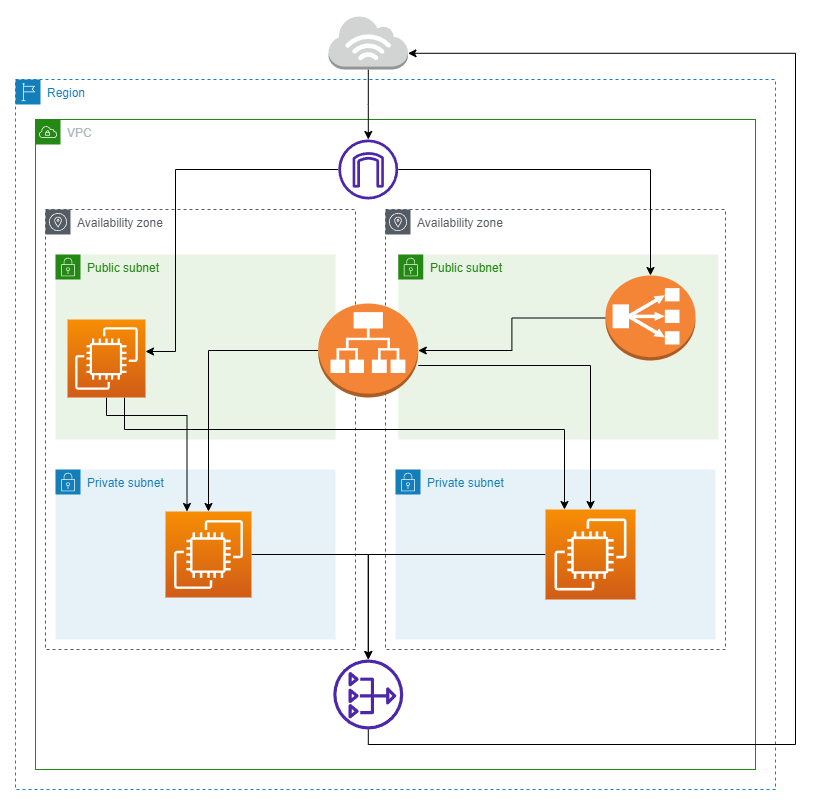

The diagram above was exported from draw.io. Its source (the exported page's mxGraphModel, read from the mxfile embedded in the PNG):
<mxGraphModel dx="1434" dy="1927" grid="1" gridSize="10" guides="1" tooltips="1" connect="1" arrows="1" fold="1" page="1" pageScale="1" pageWidth="827" pageHeight="1169" math="0" shadow="0">
  <root>
    <mxCell id="0" />
    <mxCell id="1" parent="0" />
    <mxCell id="ReDQGItYHixzBG3V83BZ-1" value="VPC" style="points=[[0,0],[0.25,0],[0.5,0],[0.75,0],[1,0],[1,0.25],[1,0.5],[1,0.75],[1,1],[0.75,1],[0.5,1],[0.25,1],[0,1],[0,0.75],[0,0.5],[0,0.25]];outlineConnect=0;gradientColor=none;html=1;whiteSpace=wrap;fontSize=12;fontStyle=0;container=1;pointerEvents=0;collapsible=0;recursiveResize=0;shape=mxgraph.aws4.group;grIcon=mxgraph.aws4.group_vpc;strokeColor=#248814;fillColor=none;verticalAlign=top;align=left;spacingLeft=30;fontColor=#AAB7B8;dashed=0;" parent="1" vertex="1">
      <mxGeometry x="310" y="44" width="720" height="650" as="geometry" />
    </mxCell>
    <mxCell id="ReDQGItYHixzBG3V83BZ-2" value="Region" style="points=[[0,0],[0.25,0],[0.5,0],[0.75,0],[1,0],[1,0.25],[1,0.5],[1,0.75],[1,1],[0.75,1],[0.5,1],[0.25,1],[0,1],[0,0.75],[0,0.5],[0,0.25]];outlineConnect=0;gradientColor=none;html=1;whiteSpace=wrap;fontSize=12;fontStyle=0;container=1;pointerEvents=0;collapsible=0;recursiveResize=0;shape=mxgraph.aws4.group;grIcon=mxgraph.aws4.group_region;strokeColor=#147EBA;fillColor=none;verticalAlign=top;align=left;spacingLeft=30;fontColor=#147EBA;dashed=1;" parent="1" vertex="1">
      <mxGeometry x="290" y="4" width="760" height="710" as="geometry" />
    </mxCell>
    <mxCell id="ReDQGItYHixzBG3V83BZ-8" value="Availability zone" style="sketch=0;outlineConnect=0;gradientColor=none;html=1;whiteSpace=wrap;fontSize=12;fontStyle=0;shape=mxgraph.aws4.group;grIcon=mxgraph.aws4.group_availability_zone;strokeColor=#545B64;fillColor=none;verticalAlign=top;align=left;spacingLeft=30;fontColor=#545B64;dashed=1;" parent="ReDQGItYHixzBG3V83BZ-2" vertex="1">
      <mxGeometry x="30" y="130" width="310" height="440" as="geometry" />
    </mxCell>
    <mxCell id="ReDQGItYHixzBG3V83BZ-6" value="Private subnet" style="points=[[0,0],[0.25,0],[0.5,0],[0.75,0],[1,0],[1,0.25],[1,0.5],[1,0.75],[1,1],[0.75,1],[0.5,1],[0.25,1],[0,1],[0,0.75],[0,0.5],[0,0.25]];outlineConnect=0;gradientColor=none;html=1;whiteSpace=wrap;fontSize=12;fontStyle=0;container=1;pointerEvents=0;collapsible=0;recursiveResize=0;shape=mxgraph.aws4.group;grIcon=mxgraph.aws4.group_security_group;grStroke=0;strokeColor=#147EBA;fillColor=#E6F2F8;verticalAlign=top;align=left;spacingLeft=30;fontColor=#147EBA;dashed=0;" parent="ReDQGItYHixzBG3V83BZ-2" vertex="1">
      <mxGeometry x="40" y="390" width="280" height="170" as="geometry" />
    </mxCell>
    <mxCell id="ReDQGItYHixzBG3V83BZ-4" value="Public subnet" style="points=[[0,0],[0.25,0],[0.5,0],[0.75,0],[1,0],[1,0.25],[1,0.5],[1,0.75],[1,1],[0.75,1],[0.5,1],[0.25,1],[0,1],[0,0.75],[0,0.5],[0,0.25]];outlineConnect=0;gradientColor=none;html=1;whiteSpace=wrap;fontSize=12;fontStyle=0;container=1;pointerEvents=0;collapsible=0;recursiveResize=0;shape=mxgraph.aws4.group;grIcon=mxgraph.aws4.group_security_group;grStroke=0;strokeColor=#248814;fillColor=#E9F3E6;verticalAlign=top;align=left;spacingLeft=30;fontColor=#248814;dashed=0;" parent="ReDQGItYHixzBG3V83BZ-2" vertex="1">
      <mxGeometry x="40" y="175" width="280" height="185" as="geometry" />
    </mxCell>
    <mxCell id="ReDQGItYHixzBG3V83BZ-9" value="Availability zone" style="sketch=0;outlineConnect=0;gradientColor=none;html=1;whiteSpace=wrap;fontSize=12;fontStyle=0;shape=mxgraph.aws4.group;grIcon=mxgraph.aws4.group_availability_zone;strokeColor=#545B64;fillColor=none;verticalAlign=top;align=left;spacingLeft=30;fontColor=#545B64;dashed=1;" parent="ReDQGItYHixzBG3V83BZ-2" vertex="1">
      <mxGeometry x="370" y="130" width="340" height="440" as="geometry" />
    </mxCell>
    <mxCell id="ReDQGItYHixzBG3V83BZ-5" value="Public subnet" style="points=[[0,0],[0.25,0],[0.5,0],[0.75,0],[1,0],[1,0.25],[1,0.5],[1,0.75],[1,1],[0.75,1],[0.5,1],[0.25,1],[0,1],[0,0.75],[0,0.5],[0,0.25]];outlineConnect=0;gradientColor=none;html=1;whiteSpace=wrap;fontSize=12;fontStyle=0;container=1;pointerEvents=0;collapsible=0;recursiveResize=0;shape=mxgraph.aws4.group;grIcon=mxgraph.aws4.group_security_group;grStroke=0;strokeColor=#248814;fillColor=#E9F3E6;verticalAlign=top;align=left;spacingLeft=30;fontColor=#248814;dashed=0;" parent="ReDQGItYHixzBG3V83BZ-2" vertex="1">
      <mxGeometry x="382.75" y="175" width="320" height="185" as="geometry" />
    </mxCell>
    <mxCell id="ReDQGItYHixzBG3V83BZ-7" value="Private subnet" style="points=[[0,0],[0.25,0],[0.5,0],[0.75,0],[1,0],[1,0.25],[1,0.5],[1,0.75],[1,1],[0.75,1],[0.5,1],[0.25,1],[0,1],[0,0.75],[0,0.5],[0,0.25]];outlineConnect=0;gradientColor=none;html=1;whiteSpace=wrap;fontSize=12;fontStyle=0;container=1;pointerEvents=0;collapsible=0;recursiveResize=0;shape=mxgraph.aws4.group;grIcon=mxgraph.aws4.group_security_group;grStroke=0;strokeColor=#147EBA;fillColor=#E6F2F8;verticalAlign=top;align=left;spacingLeft=30;fontColor=#147EBA;dashed=0;" parent="ReDQGItYHixzBG3V83BZ-2" vertex="1">
      <mxGeometry x="380" y="390" width="320" height="170" as="geometry" />
    </mxCell>
    <mxCell id="ReDQGItYHixzBG3V83BZ-41" style="edgeStyle=orthogonalEdgeStyle;rounded=0;orthogonalLoop=1;jettySize=auto;html=1;" parent="ReDQGItYHixzBG3V83BZ-2" source="ReDQGItYHixzBG3V83BZ-3" target="ReDQGItYHixzBG3V83BZ-34" edge="1">
      <mxGeometry relative="1" as="geometry">
        <Array as="points">
          <mxPoint x="160" y="90" />
          <mxPoint x="160" y="272" />
        </Array>
      </mxGeometry>
    </mxCell>
    <mxCell id="rpUGV5D9-jd2PBXsIpJv-4" style="edgeStyle=orthogonalEdgeStyle;rounded=0;orthogonalLoop=1;jettySize=auto;html=1;" edge="1" parent="ReDQGItYHixzBG3V83BZ-2" source="ReDQGItYHixzBG3V83BZ-3" target="rpUGV5D9-jd2PBXsIpJv-2">
      <mxGeometry relative="1" as="geometry" />
    </mxCell>
    <mxCell id="ReDQGItYHixzBG3V83BZ-3" value="" style="sketch=0;outlineConnect=0;fontColor=#232F3E;gradientColor=none;fillColor=#4D27AA;strokeColor=none;dashed=0;verticalLabelPosition=bottom;verticalAlign=top;align=center;html=1;fontSize=12;fontStyle=0;aspect=fixed;pointerEvents=1;shape=mxgraph.aws4.internet_gateway;" parent="ReDQGItYHixzBG3V83BZ-2" vertex="1">
      <mxGeometry x="322.75" y="60" width="60" height="60" as="geometry" />
    </mxCell>
    <mxCell id="ReDQGItYHixzBG3V83BZ-20" value="" style="sketch=0;outlineConnect=0;fontColor=#232F3E;gradientColor=none;fillColor=#4D27AA;strokeColor=none;dashed=0;verticalLabelPosition=bottom;verticalAlign=top;align=center;html=1;fontSize=12;fontStyle=0;aspect=fixed;pointerEvents=1;shape=mxgraph.aws4.nat_gateway;" parent="ReDQGItYHixzBG3V83BZ-2" vertex="1">
      <mxGeometry x="317.75" y="580" width="70" height="70" as="geometry" />
    </mxCell>
    <mxCell id="ReDQGItYHixzBG3V83BZ-31" style="edgeStyle=orthogonalEdgeStyle;rounded=0;orthogonalLoop=1;jettySize=auto;html=1;exitX=0;exitY=0.5;exitDx=0;exitDy=0;exitPerimeter=0;" parent="ReDQGItYHixzBG3V83BZ-2" source="rpUGV5D9-jd2PBXsIpJv-3" target="ReDQGItYHixzBG3V83BZ-18" edge="1">
      <mxGeometry relative="1" as="geometry">
        <mxPoint x="280" y="296" as="sourcePoint" />
      </mxGeometry>
    </mxCell>
    <mxCell id="ReDQGItYHixzBG3V83BZ-29" style="edgeStyle=orthogonalEdgeStyle;rounded=0;orthogonalLoop=1;jettySize=auto;html=1;" parent="ReDQGItYHixzBG3V83BZ-2" source="ReDQGItYHixzBG3V83BZ-18" target="ReDQGItYHixzBG3V83BZ-20" edge="1">
      <mxGeometry relative="1" as="geometry" />
    </mxCell>
    <mxCell id="ReDQGItYHixzBG3V83BZ-30" style="edgeStyle=orthogonalEdgeStyle;rounded=0;orthogonalLoop=1;jettySize=auto;html=1;" parent="ReDQGItYHixzBG3V83BZ-2" source="ReDQGItYHixzBG3V83BZ-19" target="ReDQGItYHixzBG3V83BZ-20" edge="1">
      <mxGeometry relative="1" as="geometry" />
    </mxCell>
    <mxCell id="ReDQGItYHixzBG3V83BZ-36" style="edgeStyle=orthogonalEdgeStyle;rounded=0;orthogonalLoop=1;jettySize=auto;html=1;" parent="ReDQGItYHixzBG3V83BZ-2" source="ReDQGItYHixzBG3V83BZ-34" target="ReDQGItYHixzBG3V83BZ-19" edge="1">
      <mxGeometry relative="1" as="geometry">
        <Array as="points">
          <mxPoint x="109" y="350" />
          <mxPoint x="549" y="350" />
        </Array>
      </mxGeometry>
    </mxCell>
    <mxCell id="rpUGV5D9-jd2PBXsIpJv-1" value="" style="edgeStyle=orthogonalEdgeStyle;rounded=0;orthogonalLoop=1;jettySize=auto;html=1;entryX=0.25;entryY=0;entryDx=0;entryDy=0;entryPerimeter=0;" edge="1" parent="ReDQGItYHixzBG3V83BZ-2" source="ReDQGItYHixzBG3V83BZ-34" target="ReDQGItYHixzBG3V83BZ-18">
      <mxGeometry relative="1" as="geometry">
        <Array as="points">
          <mxPoint x="91" y="336" />
          <mxPoint x="172" y="336" />
        </Array>
      </mxGeometry>
    </mxCell>
    <mxCell id="ReDQGItYHixzBG3V83BZ-34" value="" style="sketch=0;points=[[0,0,0],[0.25,0,0],[0.5,0,0],[0.75,0,0],[1,0,0],[0,1,0],[0.25,1,0],[0.5,1,0],[0.75,1,0],[1,1,0],[0,0.25,0],[0,0.5,0],[0,0.75,0],[1,0.25,0],[1,0.5,0],[1,0.75,0]];outlineConnect=0;fontColor=#232F3E;gradientColor=#F78E04;gradientDirection=north;fillColor=#D05C17;strokeColor=#ffffff;dashed=0;verticalLabelPosition=bottom;verticalAlign=top;align=center;html=1;fontSize=12;fontStyle=0;aspect=fixed;shape=mxgraph.aws4.resourceIcon;resIcon=mxgraph.aws4.ec2;" parent="ReDQGItYHixzBG3V83BZ-2" vertex="1">
      <mxGeometry x="52" y="240" width="78" height="78" as="geometry" />
    </mxCell>
    <mxCell id="ReDQGItYHixzBG3V83BZ-19" value="" style="sketch=0;points=[[0,0,0],[0.25,0,0],[0.5,0,0],[0.75,0,0],[1,0,0],[0,1,0],[0.25,1,0],[0.5,1,0],[0.75,1,0],[1,1,0],[0,0.25,0],[0,0.5,0],[0,0.75,0],[1,0.25,0],[1,0.5,0],[1,0.75,0]];outlineConnect=0;fontColor=#232F3E;gradientColor=#F78E04;gradientDirection=north;fillColor=#D05C17;strokeColor=#ffffff;dashed=0;verticalLabelPosition=bottom;verticalAlign=top;align=center;html=1;fontSize=12;fontStyle=0;aspect=fixed;shape=mxgraph.aws4.resourceIcon;resIcon=mxgraph.aws4.ec2;" parent="ReDQGItYHixzBG3V83BZ-2" vertex="1">
      <mxGeometry x="530" y="430" width="90" height="90" as="geometry" />
    </mxCell>
    <mxCell id="ReDQGItYHixzBG3V83BZ-18" value="" style="sketch=0;points=[[0,0,0],[0.25,0,0],[0.5,0,0],[0.75,0,0],[1,0,0],[0,1,0],[0.25,1,0],[0.5,1,0],[0.75,1,0],[1,1,0],[0,0.25,0],[0,0.5,0],[0,0.75,0],[1,0.25,0],[1,0.5,0],[1,0.75,0]];outlineConnect=0;fontColor=#232F3E;gradientColor=#F78E04;gradientDirection=north;fillColor=#D05C17;strokeColor=#ffffff;dashed=0;verticalLabelPosition=bottom;verticalAlign=top;align=center;html=1;fontSize=12;fontStyle=0;aspect=fixed;shape=mxgraph.aws4.resourceIcon;resIcon=mxgraph.aws4.ec2;" parent="ReDQGItYHixzBG3V83BZ-2" vertex="1">
      <mxGeometry x="150" y="432" width="86" height="86" as="geometry" />
    </mxCell>
    <mxCell id="rpUGV5D9-jd2PBXsIpJv-5" style="edgeStyle=orthogonalEdgeStyle;rounded=0;orthogonalLoop=1;jettySize=auto;html=1;entryX=1;entryY=0.5;entryDx=0;entryDy=0;entryPerimeter=0;" edge="1" parent="ReDQGItYHixzBG3V83BZ-2" source="rpUGV5D9-jd2PBXsIpJv-2" target="rpUGV5D9-jd2PBXsIpJv-3">
      <mxGeometry relative="1" as="geometry" />
    </mxCell>
    <mxCell id="rpUGV5D9-jd2PBXsIpJv-2" value="" style="outlineConnect=0;dashed=0;verticalLabelPosition=bottom;verticalAlign=top;align=center;html=1;shape=mxgraph.aws3.classic_load_balancer;fillColor=#F58536;gradientColor=none;" vertex="1" parent="ReDQGItYHixzBG3V83BZ-2">
      <mxGeometry x="590" y="196" width="90" height="85" as="geometry" />
    </mxCell>
    <mxCell id="rpUGV5D9-jd2PBXsIpJv-6" style="edgeStyle=orthogonalEdgeStyle;rounded=0;orthogonalLoop=1;jettySize=auto;html=1;" edge="1" parent="ReDQGItYHixzBG3V83BZ-2" source="rpUGV5D9-jd2PBXsIpJv-3" target="ReDQGItYHixzBG3V83BZ-19">
      <mxGeometry relative="1" as="geometry">
        <Array as="points">
          <mxPoint x="575" y="286" />
        </Array>
      </mxGeometry>
    </mxCell>
    <mxCell id="rpUGV5D9-jd2PBXsIpJv-3" value="" style="outlineConnect=0;dashed=0;verticalLabelPosition=bottom;verticalAlign=top;align=center;html=1;shape=mxgraph.aws3.application_load_balancer;fillColor=#F58536;gradientColor=none;" vertex="1" parent="ReDQGItYHixzBG3V83BZ-2">
      <mxGeometry x="302.75" y="224" width="100" height="94" as="geometry" />
    </mxCell>
    <mxCell id="ReDQGItYHixzBG3V83BZ-26" value="" style="edgeStyle=orthogonalEdgeStyle;rounded=0;orthogonalLoop=1;jettySize=auto;html=1;" parent="1" source="ReDQGItYHixzBG3V83BZ-25" target="ReDQGItYHixzBG3V83BZ-3" edge="1">
      <mxGeometry relative="1" as="geometry" />
    </mxCell>
    <mxCell id="ReDQGItYHixzBG3V83BZ-25" value="" style="outlineConnect=0;dashed=0;verticalLabelPosition=bottom;verticalAlign=top;align=center;html=1;shape=mxgraph.aws3.internet_3;fillColor=#D2D3D3;gradientColor=none;" parent="1" vertex="1">
      <mxGeometry x="603" y="-60" width="79.5" height="54" as="geometry" />
    </mxCell>
    <mxCell id="ReDQGItYHixzBG3V83BZ-33" style="edgeStyle=orthogonalEdgeStyle;rounded=0;orthogonalLoop=1;jettySize=auto;html=1;entryX=1;entryY=0.7;entryDx=0;entryDy=0;entryPerimeter=0;" parent="1" source="ReDQGItYHixzBG3V83BZ-20" target="ReDQGItYHixzBG3V83BZ-25" edge="1">
      <mxGeometry relative="1" as="geometry">
        <Array as="points">
          <mxPoint x="1070" y="669" />
          <mxPoint x="1070" y="-22" />
        </Array>
      </mxGeometry>
    </mxCell>
  </root>
</mxGraphModel>